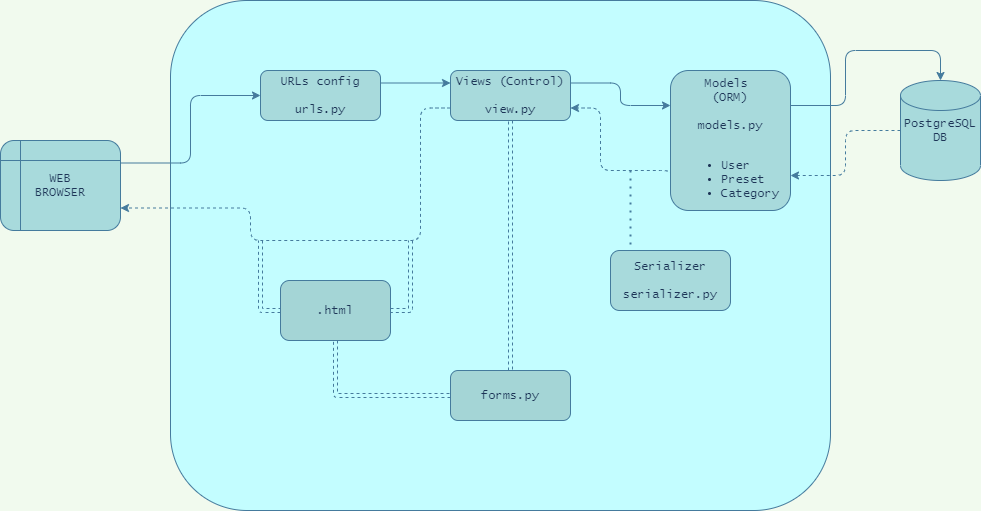

The diagram above was exported from draw.io. Its source (the exported page's mxGraphModel, read from the mxfile embedded in the PNG):
<mxGraphModel dx="1422" dy="794" grid="1" gridSize="10" guides="1" tooltips="1" connect="1" arrows="1" fold="1" page="1" pageScale="1" pageWidth="1169" pageHeight="827" background="#F1FAEE" math="0" shadow="0">
  <root>
    <mxCell id="WIyWlLk6GJQsqaUBKTNV-0" />
    <mxCell id="WIyWlLk6GJQsqaUBKTNV-1" parent="WIyWlLk6GJQsqaUBKTNV-0" />
    <mxCell id="LDAwvtpl0QQermP6kFl3-20" value="" style="whiteSpace=wrap;html=1;sketch=0;strokeColor=#457B9D;fontColor=#1D3557;fillColor=#C3FDFF;rounded=1;" vertex="1" parent="WIyWlLk6GJQsqaUBKTNV-1">
      <mxGeometry x="200" y="150" width="660" height="510" as="geometry" />
    </mxCell>
    <mxCell id="LDAwvtpl0QQermP6kFl3-22" style="edgeStyle=orthogonalEdgeStyle;curved=0;sketch=0;orthogonalLoop=1;jettySize=auto;html=1;entryX=1;entryY=0.75;entryDx=0;entryDy=0;strokeColor=#457B9D;fillColor=#A8DADC;fontColor=#1D3557;dashed=1;" edge="1" parent="WIyWlLk6GJQsqaUBKTNV-1" source="LDAwvtpl0QQermP6kFl3-0" target="LDAwvtpl0QQermP6kFl3-9">
      <mxGeometry relative="1" as="geometry" />
    </mxCell>
    <mxCell id="LDAwvtpl0QQermP6kFl3-0" value="PostgreSQL&lt;br&gt;DB" style="shape=cylinder2;whiteSpace=wrap;html=1;boundedLbl=1;backgroundOutline=1;size=15;fontFamily=Lucida Console;fillColor=#A8DADC;strokeColor=#457B9D;fontColor=#1D3557;rounded=1;" vertex="1" parent="WIyWlLk6GJQsqaUBKTNV-1">
      <mxGeometry x="930" y="230" width="80" height="100" as="geometry" />
    </mxCell>
    <mxCell id="LDAwvtpl0QQermP6kFl3-7" style="edgeStyle=orthogonalEdgeStyle;orthogonalLoop=1;jettySize=auto;html=1;exitX=1;exitY=0.25;exitDx=0;exitDy=0;entryX=0;entryY=0.5;entryDx=0;entryDy=0;labelBackgroundColor=#F1FAEE;strokeColor=#457B9D;fontColor=#1D3557;" edge="1" parent="WIyWlLk6GJQsqaUBKTNV-1" source="LDAwvtpl0QQermP6kFl3-1" target="LDAwvtpl0QQermP6kFl3-3">
      <mxGeometry relative="1" as="geometry" />
    </mxCell>
    <mxCell id="LDAwvtpl0QQermP6kFl3-1" value="WEB&lt;br&gt;BROWSER" style="shape=internalStorage;whiteSpace=wrap;html=1;backgroundOutline=1;fontFamily=Lucida Console;fillColor=#A8DADC;strokeColor=#457B9D;fontColor=#1D3557;rounded=1;" vertex="1" parent="WIyWlLk6GJQsqaUBKTNV-1">
      <mxGeometry x="30" y="290" width="120" height="90" as="geometry" />
    </mxCell>
    <mxCell id="LDAwvtpl0QQermP6kFl3-10" style="edgeStyle=orthogonalEdgeStyle;orthogonalLoop=1;jettySize=auto;html=1;exitX=1;exitY=0.25;exitDx=0;exitDy=0;entryX=0;entryY=0.25;entryDx=0;entryDy=0;fontFamily=Lucida Console;labelBackgroundColor=#F1FAEE;strokeColor=#457B9D;fontColor=#1D3557;" edge="1" parent="WIyWlLk6GJQsqaUBKTNV-1" source="LDAwvtpl0QQermP6kFl3-3" target="LDAwvtpl0QQermP6kFl3-8">
      <mxGeometry relative="1" as="geometry" />
    </mxCell>
    <mxCell id="LDAwvtpl0QQermP6kFl3-3" value="URLs config&lt;br&gt;&lt;br&gt;urls.py" style="whiteSpace=wrap;html=1;fontFamily=Lucida Console;fillColor=#A8DADC;strokeColor=#457B9D;fontColor=#1D3557;rounded=1;" vertex="1" parent="WIyWlLk6GJQsqaUBKTNV-1">
      <mxGeometry x="290" y="220" width="120" height="50" as="geometry" />
    </mxCell>
    <mxCell id="LDAwvtpl0QQermP6kFl3-11" style="edgeStyle=orthogonalEdgeStyle;orthogonalLoop=1;jettySize=auto;html=1;exitX=1;exitY=0.25;exitDx=0;exitDy=0;entryX=0;entryY=0.25;entryDx=0;entryDy=0;fontFamily=Lucida Console;labelBackgroundColor=#F1FAEE;strokeColor=#457B9D;fontColor=#1D3557;" edge="1" parent="WIyWlLk6GJQsqaUBKTNV-1" source="LDAwvtpl0QQermP6kFl3-8" target="LDAwvtpl0QQermP6kFl3-9">
      <mxGeometry relative="1" as="geometry" />
    </mxCell>
    <mxCell id="LDAwvtpl0QQermP6kFl3-15" style="edgeStyle=orthogonalEdgeStyle;orthogonalLoop=1;jettySize=auto;html=1;exitX=0;exitY=0.75;exitDx=0;exitDy=0;entryX=1;entryY=0.75;entryDx=0;entryDy=0;dashed=1;fontFamily=Lucida Console;fontColor=#1D3557;labelBackgroundColor=#F1FAEE;strokeColor=#457B9D;" edge="1" parent="WIyWlLk6GJQsqaUBKTNV-1" source="LDAwvtpl0QQermP6kFl3-8" target="LDAwvtpl0QQermP6kFl3-1">
      <mxGeometry relative="1" as="geometry">
        <Array as="points">
          <mxPoint x="450" y="258" />
          <mxPoint x="450" y="390" />
          <mxPoint x="280" y="390" />
          <mxPoint x="280" y="358" />
        </Array>
      </mxGeometry>
    </mxCell>
    <mxCell id="LDAwvtpl0QQermP6kFl3-8" value="Views (Control)&lt;br&gt;&lt;br&gt;view.py" style="whiteSpace=wrap;html=1;fontFamily=Lucida Console;fillColor=#A8DADC;strokeColor=#457B9D;fontColor=#1D3557;rounded=1;" vertex="1" parent="WIyWlLk6GJQsqaUBKTNV-1">
      <mxGeometry x="480" y="220" width="120" height="50" as="geometry" />
    </mxCell>
    <mxCell id="LDAwvtpl0QQermP6kFl3-12" style="edgeStyle=orthogonalEdgeStyle;orthogonalLoop=1;jettySize=auto;html=1;exitX=0;exitY=0.75;exitDx=0;exitDy=0;entryX=1;entryY=0.75;entryDx=0;entryDy=0;fontFamily=Lucida Console;dashed=1;labelBackgroundColor=#F1FAEE;strokeColor=#457B9D;fontColor=#1D3557;" edge="1" parent="WIyWlLk6GJQsqaUBKTNV-1" source="LDAwvtpl0QQermP6kFl3-9" target="LDAwvtpl0QQermP6kFl3-8">
      <mxGeometry relative="1" as="geometry">
        <Array as="points">
          <mxPoint x="700" y="320" />
          <mxPoint x="630" y="320" />
          <mxPoint x="630" y="258" />
        </Array>
      </mxGeometry>
    </mxCell>
    <mxCell id="LDAwvtpl0QQermP6kFl3-21" style="edgeStyle=orthogonalEdgeStyle;curved=0;sketch=0;orthogonalLoop=1;jettySize=auto;html=1;exitX=1;exitY=0.25;exitDx=0;exitDy=0;entryX=0.5;entryY=0;entryDx=0;entryDy=0;entryPerimeter=0;strokeColor=#457B9D;fillColor=#A8DADC;fontColor=#1D3557;" edge="1" parent="WIyWlLk6GJQsqaUBKTNV-1" source="LDAwvtpl0QQermP6kFl3-9" target="LDAwvtpl0QQermP6kFl3-0">
      <mxGeometry relative="1" as="geometry" />
    </mxCell>
    <mxCell id="LDAwvtpl0QQermP6kFl3-9" value="Models &lt;br&gt;(ORM)&lt;br&gt;&lt;br&gt;models.py&lt;br&gt;&lt;br&gt;&lt;div&gt;&lt;ul&gt;&lt;li style=&quot;text-align: left&quot;&gt;User&lt;/li&gt;&lt;li style=&quot;text-align: left&quot;&gt;Preset&lt;/li&gt;&lt;li style=&quot;text-align: left&quot;&gt;Category&lt;/li&gt;&lt;/ul&gt;&lt;/div&gt;" style="whiteSpace=wrap;html=1;verticalAlign=top;fontFamily=Lucida Console;fillColor=#A8DADC;strokeColor=#457B9D;fontColor=#1D3557;rounded=1;" vertex="1" parent="WIyWlLk6GJQsqaUBKTNV-1">
      <mxGeometry x="700" y="220" width="120" height="140" as="geometry" />
    </mxCell>
    <mxCell id="LDAwvtpl0QQermP6kFl3-13" value="" style="endArrow=none;dashed=1;html=1;dashPattern=1 3;strokeWidth=2;fontFamily=Lucida Console;labelBackgroundColor=#F1FAEE;strokeColor=#457B9D;fontColor=#1D3557;" edge="1" parent="WIyWlLk6GJQsqaUBKTNV-1">
      <mxGeometry width="50" height="50" relative="1" as="geometry">
        <mxPoint x="660" y="410" as="sourcePoint" />
        <mxPoint x="660" y="320" as="targetPoint" />
      </mxGeometry>
    </mxCell>
    <mxCell id="LDAwvtpl0QQermP6kFl3-14" value="Serializer&lt;br&gt;&lt;br&gt;serializer.py" style="whiteSpace=wrap;html=1;fontFamily=Lucida Console;labelBackgroundColor=none;fillColor=#A8DADC;strokeColor=#457B9D;fontColor=#1D3557;rounded=1;" vertex="1" parent="WIyWlLk6GJQsqaUBKTNV-1">
      <mxGeometry x="640" y="400" width="120" height="60" as="geometry" />
    </mxCell>
    <mxCell id="LDAwvtpl0QQermP6kFl3-25" style="edgeStyle=orthogonalEdgeStyle;curved=0;rounded=1;sketch=0;orthogonalLoop=1;jettySize=auto;html=1;dashed=1;strokeColor=#457B9D;fillColor=#A8DADC;fontColor=#1D3557;shape=link;" edge="1" parent="WIyWlLk6GJQsqaUBKTNV-1" source="LDAwvtpl0QQermP6kFl3-24">
      <mxGeometry relative="1" as="geometry">
        <mxPoint x="290" y="390" as="targetPoint" />
      </mxGeometry>
    </mxCell>
    <mxCell id="LDAwvtpl0QQermP6kFl3-26" style="edgeStyle=orthogonalEdgeStyle;curved=0;rounded=1;sketch=0;orthogonalLoop=1;jettySize=auto;html=1;dashed=1;strokeColor=#457B9D;fillColor=#A8DADC;fontColor=#1D3557;shape=link;" edge="1" parent="WIyWlLk6GJQsqaUBKTNV-1" source="LDAwvtpl0QQermP6kFl3-24">
      <mxGeometry relative="1" as="geometry">
        <mxPoint x="440" y="390" as="targetPoint" />
      </mxGeometry>
    </mxCell>
    <mxCell id="LDAwvtpl0QQermP6kFl3-24" value=".html" style="whiteSpace=wrap;html=1;sketch=0;strokeColor=#457B9D;fontColor=#1D3557;fillColor=#A4D5D6;rounded=1;fontFamily=Lucida Console;" vertex="1" parent="WIyWlLk6GJQsqaUBKTNV-1">
      <mxGeometry x="310" y="430" width="110" height="60" as="geometry" />
    </mxCell>
    <mxCell id="LDAwvtpl0QQermP6kFl3-28" style="edgeStyle=orthogonalEdgeStyle;shape=link;curved=0;rounded=1;sketch=0;orthogonalLoop=1;jettySize=auto;html=1;entryX=0.5;entryY=1;entryDx=0;entryDy=0;dashed=1;strokeColor=#457B9D;fillColor=#A8DADC;fontFamily=Lucida Console;fontColor=#1D3557;" edge="1" parent="WIyWlLk6GJQsqaUBKTNV-1" source="LDAwvtpl0QQermP6kFl3-27" target="LDAwvtpl0QQermP6kFl3-8">
      <mxGeometry relative="1" as="geometry" />
    </mxCell>
    <mxCell id="LDAwvtpl0QQermP6kFl3-29" style="edgeStyle=orthogonalEdgeStyle;shape=link;curved=0;rounded=1;sketch=0;orthogonalLoop=1;jettySize=auto;html=1;exitX=0;exitY=0.5;exitDx=0;exitDy=0;entryX=0.5;entryY=1;entryDx=0;entryDy=0;dashed=1;strokeColor=#457B9D;fillColor=#A8DADC;fontFamily=Lucida Console;fontColor=#1D3557;" edge="1" parent="WIyWlLk6GJQsqaUBKTNV-1" source="LDAwvtpl0QQermP6kFl3-27" target="LDAwvtpl0QQermP6kFl3-24">
      <mxGeometry relative="1" as="geometry" />
    </mxCell>
    <mxCell id="LDAwvtpl0QQermP6kFl3-27" value="forms.py" style="rounded=1;whiteSpace=wrap;html=1;sketch=0;strokeColor=#457B9D;fillColor=#A4D5D6;fontFamily=Lucida Console;fontColor=#1D3557;" vertex="1" parent="WIyWlLk6GJQsqaUBKTNV-1">
      <mxGeometry x="480" y="520" width="120" height="50" as="geometry" />
    </mxCell>
  </root>
</mxGraphModel>